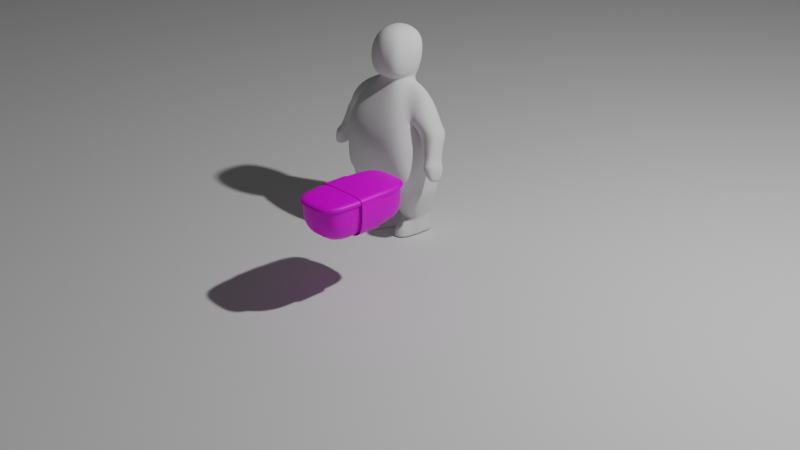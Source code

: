 # Source: Sumo.blend  (saved by Blender 2.83.19; exported with 4.5.12 LTS)
import bpy
from mathutils import Matrix  # noqa: F401  (used for matrix-valued properties, if any)

bpy.ops.wm.read_factory_settings(use_empty=True)
scene = bpy.context.scene
scene.name = 'Scene'

# ---- collections
col_collection = bpy.data.collections.new('Collection'); scene.collection.children.link(col_collection)

# ---- images (referenced by path relative to the original .blend; pixels are not part of the script)
import os
ASSET_DIR = os.environ.get("B2B_ASSET_DIR", "")  # directory of the original .blend (textures are referenced by path, not embedded)
HERE = os.path.dirname(os.path.abspath(__file__))  # packed textures are extracted next to this script under _unpacked/

def load_image(name, relpath, width, height, colorspace="sRGB"):
    """Load a texture the original file referenced (path relative to the .blend, or extracted next to this script)."""
    p = next((c for c in (os.path.join(HERE, relpath), os.path.join(ASSET_DIR, relpath)) if relpath and os.path.exists(c)), "")
    if p:
        img = bpy.data.images.load(p, check_existing=True)
        img.name = name
    else:  # same state as the original file: an image datablock whose file is absent (Cycles renders it pink)
        img = bpy.data.images.new(name, width, height)
        img.source = "FILE"
        img.filepath = "//" + (relpath or name)
    img.colorspace_settings.name = colorspace
    return img
img_pickabletexture = load_image('PickableTexture', 'PickableTexture.png', 1024, 1024, 'sRGB')

# ---- materials (node trees are filled in below, after node groups)
mat_material = bpy.data.materials.new('Material')
mat_material.use_transparent_shadow = False

# ---- material node trees
mat_material.use_nodes = True; mat_material.node_tree.nodes.clear()
_N = mat_material.node_tree.nodes; _L = mat_material.node_tree.links
n0 = _N.new('ShaderNodeBsdfPrincipled'); n0.name = 'Principled BSDF'; n0.location = (10, 300)
n0.distribution = 'GGX'
n0.subsurface_method = 'BURLEY'
n0.inputs[3].default_value = 1.45
n0.inputs[27].default_value = (0.0, 0.0, 0.0, 1.0)
n0.inputs[28].default_value = 1.0
n1 = _N.new('ShaderNodeOutputMaterial'); n1.name = 'Material Output'; n1.location = (300, 300)
n2 = _N.new('ShaderNodeTexImage'); n2.name = 'Image Texture'; n2.location = (-399, 251)
n2.image = img_pickabletexture
_L.new(n0.outputs[0], n1.inputs[0])
_L.new(n2.outputs[0], n0.inputs[0])
n1.is_active_output = True

# ---- world
world_world = bpy.data.worlds.new('World'); scene.world = world_world
world_world.use_nodes = True; world_world.node_tree.nodes.clear()
_N = world_world.node_tree.nodes; _L = world_world.node_tree.links
n0 = _N.new('ShaderNodeOutputWorld'); n0.name = 'World Output'; n0.location = (300, 300)
n1 = _N.new('ShaderNodeBackground'); n1.name = 'Background'; n1.location = (10, 300)
n1.inputs[0].default_value = (0.05088, 0.05088, 0.05088, 1.0)
_L.new(n1.outputs[0], n0.inputs[0])
n0.is_active_output = True
world_world.color = (0.05088, 0.05088, 0.05088)
world_world.use_sun_shadow = False
world_world.sun_shadow_jitter_overblur = 0.0

# ---- cameras
cam_camera = bpy.data.cameras.new('Camera')
cam_camera.clip_end = 100.0
cam_camera.ortho_scale = 7.314

# ---- lights
light_light = bpy.data.lights.new('Light', 'POINT')
light_light.transmission_factor = 0.0
light_light.energy = 1000.0
light_light.shadow_soft_size = 0.1
light_light.shadow_maximum_resolution = 0.006
light_light.use_absolute_resolution = True

# ---- meshes
me_circle_001 = bpy.data.meshes.new('Circle.001')
me_circle_001.from_pydata([(0.0, 13.44, -0.409), (-5.143, 12.42, -0.409), (-9.503, 9.503, -0.409), (-12.42, 5.143, -0.409), (-13.44, -5.875e-07, -0.409), (-12.42, -5.143, -0.409), (-9.503, -9.503, -0.409), (-5.143, -12.42, -0.409), (-2.029e-06, -13.44, -0.409), (5.143, -12.42, -0.409), (9.503, -9.503, -0.409), (12.42, -5.143, -0.409), (13.44, 1.603e-07, -0.409), (12.42, 5.143, -0.409), (9.503, 9.503, -0.409), (5.143, 12.42, -0.409), (0.0, 13.44, 0.00033), (-5.143, 12.42, 0.00033), (-9.503, 9.503, 0.00033), (-12.42, 5.143, 0.00033), (-13.44, -5.875e-07, 0.00033), (-12.42, -5.143, 0.00033), (-9.503, -9.503, 0.00033), (-5.143, -12.42, 0.00033), (-2.029e-06, -13.44, 0.00033), (5.143, -12.42, 0.00033), (9.503, -9.503, 0.00033), (12.42, -5.143, 0.00033), (13.44, 1.603e-07, 0.00033), (12.42, 5.143, 0.00033), (9.503, 9.503, 0.00033), (5.143, 12.42, 0.00033)], [], [(1, 2, 3, 4, 5, 6, 7, 8, 9, 10, 11, 12, 13, 14, 15, 0), (17, 18, 19, 20, 21, 22, 23, 24, 25, 26, 27, 28, 29, 30, 31, 16), (2, 18, 19, 3), (3, 19, 20, 4), (4, 20, 21, 5), (5, 21, 22, 6), (6, 22, 23, 7), (7, 23, 24, 8), (8, 24, 25, 9), (11, 27, 28, 12), (12, 28, 29, 13), (13, 29, 30, 14), (14, 30, 31, 15), (15, 31, 16, 0), (0, 16, 17, 1), (1, 17, 18, 2), (10, 26, 27, 11), (9, 25, 26, 10)])
me_circle_001.polygons.foreach_set('use_smooth', [True] * 18)
_uv = me_circle_001.uv_layers.new(name='UVMap')
_uv.uv.foreach_set('vector', [0.0, 0.0, 0.0, 0.0, 0.0, 0.0, 0.0, 0.0, 0.0, 0.0, 0.0, 0.0, 0.0, 0.0, 0.0, 0.0, 0.0, 0.0, 0.0, 0.0, 0.0, 0.0, 0.0, 0.0, 0.0, 0.0, 0.0, 0.0, 0.0, 0.0, 0.0, 0.0, 0.0, 0.0, 0.0, 0.0, 0.0, 0.0, 0.0, 0.0, 0.0, 0.0, 0.0, 0.0, 0.0, 0.0, 0.0, 0.0, 0.0, 0.0, 0.0, 0.0, 0.0, 0.0, 0.0, 0.0, 0.0, 0.0, 0.0, 0.0, 0.0, 0.0, 0.0, 0.0, 0.0, 0.0, 0.0, 0.0, 0.0, 0.0, 0.0, 0.0, 0.0, 0.0, 0.0, 0.0, 0.0, 0.0, 0.0, 0.0, 0.0, 0.0, 0.0, 0.0, 0.0, 0.0, 0.0, 0.0, 0.0, 0.0, 0.0, 0.0, 0.0, 0.0, 0.0, 0.0, 0.0, 0.0, 0.0, 0.0, 0.0, 0.0, 0.0, 0.0, 0.0, 0.0, 0.0, 0.0, 0.0, 0.0, 0.0, 0.0, 0.0, 0.0, 0.0, 0.0, 0.0, 0.0, 0.0, 0.0, 0.0, 0.0, 0.0, 0.0, 0.0, 0.0, 0.0, 0.0, 0.0, 0.0, 0.0, 0.0, 0.0, 0.0, 0.0, 0.0, 0.0, 0.0, 0.0, 0.0, 0.0, 0.0, 0.0, 0.0, 0.0, 0.0, 0.0, 0.0, 0.0, 0.0, 0.0, 0.0, 0.0, 0.0, 0.0, 0.0, 0.0, 0.0, 0.0, 0.0, 0.0, 0.0, 0.0, 0.0, 0.0, 0.0, 0.0, 0.0, 0.0, 0.0, 0.0, 0.0, 0.0, 0.0, 0.0, 0.0, 0.0, 0.0, 0.0, 0.0, 0.0, 0.0, 0.0, 0.0, 0.0, 0.0, 0.0, 0.0, 0.0, 0.0, 0.0, 0.0])
me_circle_001.use_remesh_fix_poles = True
me_circle_001.use_remesh_preserve_attributes = False
me_circle_001.use_mirror_vertex_groups = False
me_circle_001.update()
me_circle = bpy.data.meshes.new('Circle')
me_circle.from_pydata([(0.4746, -2.075e-08, 0.0), (0.0004412, 0.2738, 0.0), (0.0004412, -0.2738, 0.0), (0.4746, -2.075e-08, 0.0), (0.0004412, 0.2738, 0.0), (0.0004412, -0.2738, 0.0), (0.4746, -2.075e-08, 0.03161), (0.0004412, 0.2738, 0.03161), (0.0004412, -0.2738, 0.03161)], [(1, 0), (2, 1), (0, 2)], [(5, 3, 6, 8), (4, 5, 8, 7), (3, 4, 7, 6), (7, 8, 6), (4, 3, 5)])
_uv = me_circle.uv_layers.new(name='UVMap')
_uv.uv.foreach_set('vector', [0.0, 0.0, 0.0, 0.0, 0.0, 0.0, 0.0, 0.0, 0.0, 0.0, 0.0, 0.0, 0.0, 0.0, 0.0, 0.0, 0.0, 0.0, 0.0, 0.0, 0.0, 0.0, 0.0, 0.0, 0.0, 0.0, 0.0, 0.0, 0.0, 0.0, 0.0, 0.0, 0.0, 0.0, 0.0, 0.0])
me_circle.use_remesh_fix_poles = True
me_circle.use_remesh_preserve_attributes = False
me_circle.use_mirror_vertex_groups = False
me_circle.update()
me_cube_005 = bpy.data.meshes.new('Cube.005')
me_cube_005.from_pydata([(2.193, 1.024, 3.626), (0.8857, -0.4028, 7.396), (2.167, -1.263, 3.74), (0.0, 2.0, 3.595), (0.0, -0.8309, 7.547), (0.0, -1.897, 2.83), (0.0, 0.8526, 7.426), (0.0, 1.435, 5.953), (0.0, -2.307, 5.418), (1.934, 0.8215, 5.364), (1.934, -1.222, 5.285), (0.0, 1.481, 5.349), (0.0, -2.487, 4.184), (0.0, 1.937, 3.327), (0.0, -1.708, 2.628), (0.1038, -1.552, 2.63), (2.167, -1.316, 3.109), (0.04085, 1.902, 3.225), (0.4412, 0.5224, 7.408), (0.6672, -0.7341, 7.532), (2.216, 0.8112, 2.99), (0.1031, -1.154, 2.266), (2.132, -1.157, 2.54), (2.116, 0.8043, 2.56), (0.4141, 0.7394, 2.267), (0.8444, -0.7779, 0.81), (1.907, -0.7779, 0.8377), (1.907, 0.5236, 0.8377), (0.8437, 0.5236, 0.8102), (0.8351, -0.5161, -0.01487), (2.009, -0.5161, 0.005969), (2.009, 0.5182, 0.005969), (0.8338, 0.5182, -0.01445), (2.195, -1.216, 2.293), (2.246, 0.7992, 2.395), (0.3962, 0.6012, 2.055), (0.1156, -1.216, 2.049), (1.152, -1.45, 0.5287), (1.648, -1.45, 0.5323), (1.03, -1.595, 0.003549), (1.805, -1.595, -0.005056), (2.868, -0.7568, 5.7), (1.919, -0.6318, 5.305), (1.822, 0.5138, 5.349), (2.605, 0.5892, 5.451), (1.485, 0.4014, 7.11), (1.485, -0.4041, 7.11), (2.347, -0.803, 6.742), (2.351, 0.2605, 6.71), (1.968, -1.276, 6.131), (1.616, 0.8967, 6.233), (0.8857, 0.6484, 7.396), (2.792, 0.6528, 5.394), (1.961, 0.5682, 5.041), (3.097, -0.7063, 5.635), (1.961, -0.6579, 5.232), (3.211, -0.2571, 4.186), (2.924, -0.341, 4.014), (3.211, -1.015, 4.414), (2.924, -1.099, 4.242), (3.44, -0.1158, 4.029), (2.849, -0.238, 3.73), (3.44, -1.219, 4.361), (2.849, -1.341, 4.062), (3.524, -0.5668, 3.353), (3.332, -0.6387, 3.22), (3.524, -1.216, 3.548), (3.332, -1.288, 3.416), (0.5448, -0.9217, 7.795), (0.0, -0.8017, 7.795), (0.0, 0.9036, 7.799), (0.6263, 0.7928, 7.803), (0.0, -1.162, 9.968), (0.8692, -0.8359, 9.659), (0.8949, 0.1255, 9.765), (0.0, 0.983, 9.842), (0.0, 0.9731, 8.319), (0.9077, 0.676, 8.342), (0.8929, -0.7958, 7.829), (0.0, -1.18, 7.856), (1.998, 0.4957, 0.09315), (0.8418, 0.4957, 0.07545), (0.843, -0.4936, 0.07506), (1.998, -0.4936, 0.09315), (1.043, -1.58, 0.0586), (1.788, -1.58, 0.05127), (0.8465, -0.5797, -0.01378), (1.007, -1.083, 0.6586), (1.997, -0.5797, 0.005319), (1.768, -1.083, 0.6744), (1.986, -0.5576, 0.09069), (0.8547, -0.5576, 0.07409), (1.925, -0.8443, 0.9141), (0.5372, -0.8443, 0.9275), (1.919, 0.5137, 0.9149), (0.5427, 0.5137, 0.929), (1.896, -1.88, 3.325), (1.875, -1.995, 4.774), (1.52, -2.01, 5.953), (1.825, -1.823, 3.046), (1.163, 1.832, 3.579), (0.7796, 1.292, 5.384), (0.7674, 1.191, 5.94), (1.233, 1.409, 2.728), (1.472, -1.367, 2.097), (1.352, -0.8443, 0.9196), (1.592, -1.461, 2.492), (2.342, -0.2957, 3.757), (1.934, -0.2001, 5.325), (0.0, 0.07769, 2.846), (0.9109, 0.05555, 7.68), (2.356, -0.09006, 2.554), (0.08672, -0.1309, 2.276), (1.907, -0.1272, 0.8377), (0.844, -0.1272, 0.8101), (2.009, 0.001038, 0.005969), (0.8344, 0.001038, -0.01466), (0.08403, -0.231, 2.061), (2.403, -0.231, 2.3), (2.893, -0.08377, 5.697), (1.87, -0.059, 5.327), (1.632, -0.0218, 6.128), (1.744, -0.06814, 7.275), (2.445, -0.2712, 6.834), (3.101, -0.02674, 5.637), (1.961, -0.04481, 5.136), (3.211, -0.6358, 4.3), (2.924, -0.7198, 4.128), (3.44, -0.6673, 4.195), (2.849, -0.7895, 3.896), (3.524, -0.8913, 3.45), (3.332, -0.9632, 3.318), (0.8342, 0.07597, 7.813), (0.0, 0.07703, 10.29), (0.8883, 0.1247, 7.888), (1.998, 0.001016, 0.09315), (0.8424, 0.001016, 0.07525), (0.54, -0.1653, 0.9283), (1.922, -0.1653, 0.9145), (1.121, -1.082e-07, 7.543), (2.383, -0.3686, 3.119), (0.1013, 0.5835, 2.837), (0.8565, 0.6392, 9.675), (1.259, 0.1183, 8.798), (0.9373, 0.7946, 9.211), (0.0, -1.496, 8.621), (0.0, 1.114, 9.153), (1.023, -1.141, 8.656), (0.533, -1.349, 8.585), (0.4689, -1.027, 9.968), (0.4918, 0.8339, 9.872), (0.4087, 0.08396, 10.2), (0.4226, 0.9906, 9.193), (0.4705, 0.8806, 8.349), (0.4742, -1.043, 7.82), (1.345, 0.5137, 0.9208), (1.351, 0.5236, 0.8233), (1.266, 0.9418, 2.173), (1.397, 0.4957, 0.08395), (1.255, 1.092, 2.366), (1.402, 0.5182, -0.004572), (1.402, 0.001038, -0.004685), (2.097, -1.054, 6.362), (2.537, -0.8792, 5.437), (3.13, -1.48, 4.204), (3.071, -1.056, 4.33), (2.486, -0.9033, 5.541)], [], [(107, 2, 16, 140), (7, 6, 18, 51, 50, 102), (49, 1, 19, 98), (139, 110, 19, 1), (97, 98, 8, 12), (101, 102, 50, 9), (108, 121, 49, 10), (107, 108, 10, 2), (100, 101, 9, 0), (96, 97, 12, 5), (109, 141, 15, 14), (2, 96, 99, 16), (3, 100, 103, 17, 13), (138, 92, 26, 113), (141, 17, 24, 112), (140, 16, 22, 111), (17, 103, 159, 24), (16, 99, 106, 22), (81, 158, 160, 32), (95, 155, 156, 28), (92, 105, 93, 25, 26), (137, 95, 28, 114), (116, 32, 160, 161), (91, 86, 39, 84), (136, 81, 32, 116), (135, 83, 30, 115), (112, 24, 35, 117), (22, 106, 104, 33), (24, 159, 157, 35), (111, 22, 33, 118), (85, 84, 39, 40), (86, 88, 40, 39), (90, 89, 38, 85), (89, 87, 37, 38), (41, 166, 163, 54), (123, 47, 41, 119), (50, 48, 44, 43), (47, 162, 166, 41), (121, 50, 43, 120), (50, 51, 45, 48), (122, 123, 48, 45), (1, 49, 162, 47, 46), (139, 1, 46, 122), (54, 163, 165, 58), (43, 44, 52, 53), (120, 43, 53, 125), (119, 41, 54, 124), (58, 165, 164, 62), (53, 52, 56, 57), (125, 53, 57, 127), (124, 54, 58, 126), (129, 61, 65, 131), (57, 56, 60, 61), (127, 57, 61, 129), (126, 58, 62, 128), (131, 65, 64, 130), (128, 62, 66, 130), (62, 164, 63, 67, 66), (61, 60, 64, 65), (132, 71, 77, 134), (110, 18, 71, 132), (18, 6, 70, 71), (4, 19, 68, 69), (147, 143, 74, 73), (70, 76, 153, 77, 71), (145, 148, 149, 72), (68, 132, 134, 78), (143, 144, 142, 74), (88, 90, 85, 40), (38, 37, 84, 85), (113, 26, 83, 135), (114, 28, 81, 136), (87, 91, 84, 37), (28, 156, 158, 81), (25, 82, 91, 87), (30, 83, 90, 88), (26, 25, 87, 89), (83, 26, 89, 90), (29, 30, 88, 86), (82, 29, 86, 91), (117, 35, 95, 137), (33, 104, 105, 92), (35, 157, 155, 95), (118, 33, 92, 138), (2, 10, 97, 96), (10, 49, 98, 97), (99, 96, 5, 14, 15), (98, 19, 4, 8), (3, 11, 101, 100), (11, 7, 102, 101), (103, 100, 0, 20), (105, 104, 36, 93), (104, 106, 21, 36), (106, 99, 15, 21), (34, 118, 138, 94), (36, 117, 137, 93), (25, 114, 136, 82), (27, 113, 135, 80), (133, 151, 150, 75), (72, 149, 151, 133), (144, 152, 150, 142), (19, 110, 132, 68), (60, 128, 130, 64), (67, 131, 130, 66), (56, 126, 128, 60), (59, 127, 129, 63), (63, 129, 131, 67), (52, 124, 126, 56), (55, 125, 127, 59), (44, 119, 124, 52), (42, 120, 125, 55), (51, 139, 122, 45), (46, 47, 123, 122), (49, 121, 120, 42), (48, 123, 119, 44), (23, 111, 118, 34), (21, 112, 117, 36), (80, 135, 115, 31), (82, 136, 116, 29), (29, 116, 161, 115, 30), (93, 137, 114, 25), (20, 140, 111, 23), (15, 141, 112, 21), (94, 138, 113, 27), (13, 17, 141, 109), (0, 9, 108, 107), (9, 50, 121, 108), (51, 18, 110, 139), (0, 107, 140, 20), (68, 78, 154, 79, 69), (77, 153, 152, 144), (134, 77, 144, 143), (79, 154, 148, 145), (78, 134, 143, 147), (148, 154, 78, 147), (150, 151, 74, 142), (149, 148, 147, 73), (152, 153, 76, 146), (151, 149, 73, 74), (150, 152, 146, 75), (156, 155, 94, 27), (158, 156, 27, 80), (159, 103, 20, 23), (155, 157, 34, 94), (157, 159, 23, 34), (160, 158, 80, 31), (161, 160, 31, 115), (165, 163, 55, 59), (164, 165, 59, 63), (166, 162, 49, 42), (163, 166, 42, 55)])
me_cube_005.polygons.foreach_set('use_smooth', [True] * 151)
_uv = me_cube_005.uv_layers.new(name='UVMap')
_uv.uv.foreach_set('vector', [0.375, 0.625, 0.375, 0.75, 0.375, 0.75, 0.375, 0.625, 0.5, 0.375, 0.625, 0.375, 0.625, 0.4243, 0.6003, 0.5, 0.5, 0.5, 0.5, 0.4375, 0.5, 0.75, 0.6003, 0.75, 0.625, 0.8264, 0.5, 0.8125, 0.6003, 0.625, 0.7011, 0.625, 0.7014, 0.75, 0.6003, 0.75, 0.4375, 0.8125, 0.5, 0.8125, 0.5, 0.875, 0.4375, 0.875, 0.4375, 0.4375, 0.5, 0.4375, 0.5, 0.5, 0.4375, 0.5, 0.4375, 0.625, 0.5, 0.625, 0.5, 0.75, 0.4375, 0.75, 0.375, 0.625, 0.4375, 0.625, 0.4375, 0.75, 0.375, 0.75, 0.375, 0.4451, 0.4375, 0.4375, 0.4375, 0.5, 0.375, 0.5, 0.375, 0.8049, 0.4375, 0.8125, 0.4375, 0.875, 0.375, 0.875, 0.25, 0.625, 0.2762, 0.625, 0.2766, 0.75, 0.25, 0.75, 0.375, 0.75, 0.375, 0.8049, 0.375, 0.7981, 0.375, 0.75, 0.375, 0.375, 0.375, 0.4451, 0.375, 0.4518, 0.375, 0.4008, 0.375, 0.375, 0.375, 0.625, 0.375, 0.75, 0.375, 0.75, 0.375, 0.625, 0.2762, 0.625, 0.2758, 0.5, 0.2758, 0.5, 0.2762, 0.625, 0.375, 0.625, 0.375, 0.75, 0.375, 0.75, 0.375, 0.625, 0.2758, 0.5, 0.3268, 0.5, 0.33, 0.5, 0.2758, 0.5, 0.375, 0.75, 0.3269, 0.75, 0.3233, 0.75, 0.375, 0.75, 0.2758, 0.5, 0.3234, 0.5, 0.3238, 0.5, 0.2758, 0.5, 0.2758, 0.5, 0.3337, 0.5, 0.3232, 0.5, 0.2758, 0.5, 0.375, 0.75, 0.3344, 0.75, 0.2766, 0.75, 0.2766, 0.75, 0.375, 0.75, 0.2762, 0.625, 0.2758, 0.5, 0.2758, 0.5, 0.2762, 0.625, 0.2762, 0.625, 0.2758, 0.5, 0.3238, 0.5, 0.324, 0.625, 0.2766, 0.75, 0.2766, 0.75, 0.2766, 0.75, 0.2766, 0.75, 0.2762, 0.625, 0.2758, 0.5, 0.2758, 0.5, 0.2762, 0.625, 0.375, 0.625, 0.375, 0.75, 0.375, 0.75, 0.375, 0.625, 0.2762, 0.625, 0.2758, 0.5, 0.2758, 0.5, 0.2762, 0.625, 0.375, 0.75, 0.3233, 0.75, 0.3316, 0.75, 0.375, 0.75, 0.2758, 0.5, 0.33, 0.5, 0.3265, 0.5, 0.2758, 0.5, 0.375, 0.625, 0.375, 0.75, 0.375, 0.75, 0.375, 0.625, 0.375, 0.75, 0.2766, 0.75, 0.2766, 0.75, 0.375, 0.75, 0.2766, 0.75, 0.375, 0.75, 0.375, 0.75, 0.2766, 0.75, 0.375, 0.75, 0.375, 0.75, 0.375, 0.75, 0.375, 0.75, 0.375, 0.75, 0.2766, 0.75, 0.2766, 0.75, 0.375, 0.75, 0.5, 0.75, 0.5, 0.75, 0.5, 0.75, 0.5, 0.75, 0.5, 0.625, 0.5, 0.75, 0.5, 0.75, 0.5, 0.625, 0.5, 0.5, 0.5, 0.5, 0.5, 0.5, 0.5, 0.5, 0.5, 0.75, 0.5, 0.75, 0.5, 0.75, 0.5, 0.75, 0.5, 0.625, 0.5, 0.5, 0.5, 0.5, 0.5, 0.625, 0.5, 0.5, 0.6003, 0.5, 0.6003, 0.5, 0.5, 0.5, 0.6003, 0.625, 0.5, 0.625, 0.5, 0.5, 0.6003, 0.5, 0.6003, 0.75, 0.5, 0.75, 0.5, 0.75, 0.5, 0.75, 0.6003, 0.75, 0.6003, 0.625, 0.6003, 0.75, 0.6003, 0.75, 0.6003, 0.625, 0.5, 0.75, 0.5, 0.75, 0.5, 0.75, 0.5, 0.75, 0.5, 0.5, 0.5, 0.5, 0.5, 0.5, 0.5, 0.5, 0.5, 0.625, 0.5, 0.5, 0.5, 0.5, 0.5, 0.625, 0.5, 0.625, 0.5, 0.75, 0.5, 0.75, 0.5, 0.625, 0.5, 0.75, 0.5, 0.75, 0.5, 0.75, 0.5, 0.75, 0.5, 0.5, 0.5, 0.5, 0.5, 0.5, 0.5, 0.5, 0.5, 0.625, 0.5, 0.5, 0.5, 0.5, 0.5, 0.625, 0.5, 0.625, 0.5, 0.75, 0.5, 0.75, 0.5, 0.625, 0.5, 0.625, 0.5, 0.5, 0.5, 0.5, 0.5, 0.625, 0.5, 0.5, 0.5, 0.5, 0.5, 0.5, 0.5, 0.5, 0.5, 0.625, 0.5, 0.5, 0.5, 0.5, 0.5, 0.625, 0.5, 0.625, 0.5, 0.75, 0.5, 0.75, 0.5, 0.625, 0.5, 0.625, 0.5, 0.5, 0.5, 0.5, 0.5, 0.625, 0.5, 0.625, 0.5, 0.75, 0.5, 0.75, 0.5, 0.625, 0.5, 0.75, 0.5, 0.75, 0.5, 0.75, 0.5, 0.75, 0.5, 0.75, 0.5, 0.5, 0.5, 0.5, 0.5, 0.5, 0.5, 0.5, 0.7011, 0.625, 0.7007, 0.5, 0.7007, 0.5, 0.7011, 0.625, 0.7011, 0.625, 0.7007, 0.5, 0.7007, 0.5, 0.7011, 0.625, 0.7007, 0.5, 0.75, 0.5, 0.75, 0.5, 0.7007, 0.5, 0.75, 0.75, 0.7014, 0.75, 0.7014, 0.75, 0.75, 0.75, 0.7014, 0.75, 0.7011, 0.625, 0.7011, 0.625, 0.7014, 0.75, 0.75, 0.5, 0.75, 0.5, 0.7237, 0.5, 0.7007, 0.5, 0.7007, 0.5, 0.75, 0.75, 0.7237, 0.75, 0.7216, 0.75, 0.75, 0.75, 0.7014, 0.75, 0.7011, 0.625, 0.7011, 0.625, 0.7014, 0.75, 0.7011, 0.625, 0.7007, 0.5, 0.7007, 0.5, 0.7011, 0.625, 0.375, 0.75, 0.375, 0.75, 0.375, 0.75, 0.375, 0.75, 0.375, 0.75, 0.2766, 0.75, 0.2766, 0.75, 0.375, 0.75, 0.375, 0.625, 0.375, 0.75, 0.375, 0.75, 0.375, 0.625, 0.2762, 0.625, 0.2758, 0.5, 0.2758, 0.5, 0.2762, 0.625, 0.2766, 0.75, 0.2766, 0.75, 0.2766, 0.75, 0.2766, 0.75, 0.2758, 0.5, 0.3232, 0.5, 0.3234, 0.5, 0.2758, 0.5, 0.2766, 0.75, 0.2766, 0.75, 0.2766, 0.75, 0.2766, 0.75, 0.375, 0.75, 0.375, 0.75, 0.375, 0.75, 0.375, 0.75, 0.375, 0.75, 0.2766, 0.75, 0.2766, 0.75, 0.375, 0.75, 0.375, 0.75, 0.375, 0.75, 0.375, 0.75, 0.375, 0.75, 0.2766, 0.75, 0.375, 0.75, 0.375, 0.75, 0.2766, 0.75, 0.2766, 0.75, 0.2766, 0.75, 0.2766, 0.75, 0.2766, 0.75, 0.2762, 0.625, 0.2758, 0.5, 0.2758, 0.5, 0.2762, 0.625, 0.375, 0.75, 0.3316, 0.75, 0.3344, 0.75, 0.375, 0.75, 0.2758, 0.5, 0.3265, 0.5, 0.3337, 0.5, 0.2758, 0.5, 0.375, 0.625, 0.375, 0.75, 0.375, 0.75, 0.375, 0.625, 0.375, 0.75, 0.4375, 0.75, 0.4375, 0.8125, 0.375, 0.8049, 0.4375, 0.75, 0.5, 0.75, 0.5, 0.8125, 0.4375, 0.8125, 0.375, 0.7981, 0.375, 0.8049, 0.375, 0.875, 0.375, 0.875, 0.375, 0.8484, 0.5, 0.8125, 0.625, 0.8264, 0.625, 0.875, 0.5, 0.875, 0.375, 0.375, 0.4375, 0.375, 0.4375, 0.4375, 0.375, 0.4451, 0.4375, 0.375, 0.5, 0.375, 0.5, 0.4375, 0.4375, 0.4375, 0.375, 0.4518, 0.375, 0.4451, 0.375, 0.5, 0.375, 0.5, 0.3344, 0.75, 0.3316, 0.75, 0.2766, 0.75, 0.2766, 0.75, 0.3316, 0.75, 0.3233, 0.75, 0.2766, 0.75, 0.2766, 0.75, 0.3233, 0.75, 0.3269, 0.75, 0.2766, 0.75, 0.2766, 0.75, 0.375, 0.5, 0.375, 0.625, 0.375, 0.625, 0.375, 0.5, 0.2766, 0.75, 0.2762, 0.625, 0.2762, 0.625, 0.2766, 0.75, 0.2766, 0.75, 0.2762, 0.625, 0.2762, 0.625, 0.2766, 0.75, 0.375, 0.5, 0.375, 0.625, 0.375, 0.625, 0.375, 0.5, 0.75, 0.625, 0.7245, 0.625, 0.721, 0.5, 0.75, 0.5, 0.75, 0.75, 0.7216, 0.75, 0.7245, 0.625, 0.75, 0.625, 0.7007, 0.5, 0.7236, 0.5, 0.721, 0.5, 0.7007, 0.5, 0.7014, 0.75, 0.7011, 0.625, 0.7011, 0.625, 0.7014, 0.75, 0.5, 0.5, 0.5, 0.625, 0.5, 0.625, 0.5, 0.5, 0.5, 0.75, 0.5, 0.625, 0.5, 0.625, 0.5, 0.75, 0.5, 0.5, 0.5, 0.625, 0.5, 0.625, 0.5, 0.5, 0.5, 0.75, 0.5, 0.625, 0.5, 0.625, 0.5, 0.75, 0.5, 0.75, 0.5, 0.625, 0.5, 0.625, 0.5, 0.75, 0.5, 0.5, 0.5, 0.625, 0.5, 0.625, 0.5, 0.5, 0.5, 0.75, 0.5, 0.625, 0.5, 0.625, 0.5, 0.75, 0.5, 0.5, 0.5, 0.625, 0.5, 0.625, 0.5, 0.5, 0.5, 0.75, 0.5, 0.625, 0.5, 0.625, 0.5, 0.75, 0.6003, 0.5, 0.6003, 0.625, 0.6003, 0.625, 0.6003, 0.5, 0.6003, 0.75, 0.5, 0.75, 0.5, 0.625, 0.6003, 0.625, 0.5, 0.75, 0.5, 0.625, 0.5, 0.625, 0.5, 0.75, 0.5, 0.5, 0.5, 0.625, 0.5, 0.625, 0.5, 0.5, 0.375, 0.5, 0.375, 0.625, 0.375, 0.625, 0.375, 0.5, 0.2766, 0.75, 0.2762, 0.625, 0.2762, 0.625, 0.2766, 0.75, 0.375, 0.5, 0.375, 0.625, 0.375, 0.625, 0.375, 0.5, 0.2766, 0.75, 0.2762, 0.625, 0.2762, 0.625, 0.2766, 0.75, 0.2766, 0.75, 0.2762, 0.625, 0.324, 0.625, 0.375, 0.625, 0.375, 0.75, 0.2766, 0.75, 0.2762, 0.625, 0.2762, 0.625, 0.2766, 0.75, 0.375, 0.5, 0.375, 0.625, 0.375, 0.625, 0.375, 0.5, 0.2766, 0.75, 0.2762, 0.625, 0.2762, 0.625, 0.2766, 0.75, 0.375, 0.5, 0.375, 0.625, 0.375, 0.625, 0.375, 0.5, 0.25, 0.5, 0.2758, 0.5, 0.2762, 0.625, 0.25, 0.625, 0.375, 0.5, 0.4375, 0.5, 0.4375, 0.625, 0.375, 0.625, 0.4375, 0.5, 0.5, 0.5, 0.5, 0.625, 0.4375, 0.625, 0.6003, 0.5, 0.7007, 0.5, 0.7011, 0.625, 0.6003, 0.625, 0.375, 0.5, 0.375, 0.625, 0.375, 0.625, 0.375, 0.5, 0.7014, 0.75, 0.7014, 0.75, 0.724, 0.75, 0.75, 0.75, 0.75, 0.75, 0.7007, 0.5, 0.7237, 0.5, 0.7236, 0.5, 0.7007, 0.5, 0.7011, 0.625, 0.7007, 0.5, 0.7007, 0.5, 0.7011, 0.625, 0.75, 0.75, 0.724, 0.75, 0.7237, 0.75, 0.75, 0.75, 0.7014, 0.75, 0.7011, 0.625, 0.7011, 0.625, 0.7014, 0.75, 0.7237, 0.75, 0.724, 0.75, 0.7014, 0.75, 0.7014, 0.75, 0.721, 0.5, 0.7245, 0.625, 0.7011, 0.625, 0.7007, 0.5, 0.7216, 0.75, 0.7237, 0.75, 0.7014, 0.75, 0.7014, 0.75, 0.7236, 0.5, 0.7237, 0.5, 0.75, 0.5, 0.75, 0.5, 0.7245, 0.625, 0.7216, 0.75, 0.7014, 0.75, 0.7011, 0.625, 0.721, 0.5, 0.7236, 0.5, 0.75, 0.5, 0.75, 0.5, 0.3232, 0.5, 0.3337, 0.5, 0.375, 0.5, 0.375, 0.5, 0.3234, 0.5, 0.3232, 0.5, 0.375, 0.5, 0.375, 0.5, 0.33, 0.5, 0.3268, 0.5, 0.375, 0.5, 0.375, 0.5, 0.3337, 0.5, 0.3265, 0.5, 0.375, 0.5, 0.375, 0.5, 0.3265, 0.5, 0.33, 0.5, 0.375, 0.5, 0.375, 0.5, 0.3238, 0.5, 0.3234, 0.5, 0.375, 0.5, 0.375, 0.5, 0.324, 0.625, 0.3238, 0.5, 0.375, 0.5, 0.375, 0.625, 0.5, 0.75, 0.5, 0.75, 0.5, 0.75, 0.5, 0.75, 0.5, 0.75, 0.5, 0.75, 0.5, 0.75, 0.5, 0.75, 0.5, 0.75, 0.5, 0.75, 0.5, 0.75, 0.5, 0.75, 0.5, 0.75, 0.5, 0.75, 0.5, 0.75, 0.5, 0.75])
me_cube_005.materials.append(None)
me_cube_005.use_remesh_preserve_volume = False
me_cube_005.use_remesh_preserve_attributes = False
me_cube_005.use_mirror_x = True
me_cube_005.update()
me_cube_001 = bpy.data.meshes.new('Cube.001')
me_cube_001.from_pydata([(-0.2337, -0.4396, 0.0), (-0.2337, -0.4396, 0.3747), (-0.2337, 0.0, 0.0), (-0.2337, 0.0, 0.3747), (0.0, -0.4396, 0.0), (0.0, -0.4396, 0.3747), (0.0, 0.0, 0.3747), (0.0, 0.0, 0.0), (-0.2337, -0.4396, 0.3312), (-0.2337, 0.0, 0.3312), (0.0, -0.4396, 0.3312), (-0.2498, -0.4699, 0.3777), (-0.2498, 0.0, 0.3777), (0.0, -0.4699, 0.3777), (0.0, 0.0, 0.3777), (-0.2498, -0.4699, 0.3272), (-0.2498, 0.0, 0.3272), (0.0, -0.4699, 0.3272), (-0.2337, -0.1035, 0.0), (-0.2337, -0.1035, 0.3747), (0.0, -0.1035, 0.3747), (0.0, -0.1035, 0.0), (-0.2337, -0.1035, 0.3312), (-0.2574, 0.0, -0.01014), (-0.2574, 0.0, 0.3821), (0.0, 0.0, 0.3821), (0.0, 0.0, -0.01014), (-0.2574, 0.0, 0.3366), (-0.2574, -0.1166, -0.01014), (-0.2574, -0.1166, 0.3821), (0.0, -0.1166, 0.3821), (0.0, -0.1166, -0.01014), (-0.2574, -0.1166, 0.3366)], [], [(10, 5, 1, 8), (20, 19, 1, 5), (22, 19, 3, 9), (18, 21, 4, 0), (18, 22, 9, 2), (4, 10, 8, 0), (17, 13, 11, 15), (14, 12, 11, 13), (15, 11, 12, 16), (0, 8, 22, 18), (2, 7, 21, 18), (8, 1, 19, 22), (6, 3, 19, 20), (32, 29, 24, 27), (28, 32, 27, 23), (23, 26, 31, 28), (25, 24, 29, 30)])
me_cube_001.polygons.foreach_set('use_smooth', [True] * 17)
_uv = me_cube_001.uv_layers.new(name='UVMap')
_uv.uv.foreach_set('vector', [0.4554, 0.7333, 0.4249, 0.7936, 0.2118, 0.6736, 0.2182, 0.6292, 0.243, 0.9459, 0.08148, 0.7289, 0.2118, 0.6736, 0.4249, 0.7936, 0.06269, 0.6711, 0.08148, 0.7289, 0.02087, 0.7541, 0.000126, 0.6841, 0.109, 0.269, 0.288, 0.04313, 0.4554, 0.2346, 0.2555, 0.3396, 0.109, 0.269, 0.06269, 0.6711, 0.000126, 0.6841, 0.05089, 0.243, 0.4554, 0.2346, 0.4554, 0.7333, 0.2182, 0.6292, 0.2555, 0.3396, 0.7925, 0.000126, 0.8061, 0.06314, 0.5857, 0.1055, 0.5425, 0.05378, 0.8061, 0.3339, 0.5353, 0.3339, 0.5857, 0.1055, 0.8061, 0.06314, 0.5425, 0.05378, 0.5857, 0.1055, 0.5353, 0.3339, 0.4556, 0.3119, 0.2555, 0.3396, 0.2182, 0.6292, 0.06269, 0.6711, 0.109, 0.269, 0.05089, 0.243, 0.2313, 0.000126, 0.288, 0.04313, 0.109, 0.269, 0.2182, 0.6292, 0.2118, 0.6736, 0.08148, 0.7289, 0.06269, 0.6711, 0.1886, 0.9854, 0.02087, 0.7541, 0.08148, 0.7289, 0.243, 0.9459, 0.8063, 0.3129, 0.8063, 0.2564, 0.868, 0.2564, 0.868, 0.3129, 0.8063, 0.7436, 0.8063, 0.3129, 0.868, 0.3129, 0.868, 0.7436, 0.868, 0.7436, 0.868, 0.9999, 0.8063, 0.9999, 0.8063, 0.7436, 0.868, 0.000126, 0.868, 0.2564, 0.8063, 0.2564, 0.8063, 0.000126])
_ca = me_cube_001.color_attributes.new('Col', 'BYTE_COLOR', 'CORNER')
_ca.data.foreach_set('color', [1.0, 1.0, 1.0, 1.0, 1.0, 1.0, 1.0, 1.0, 1.0, 1.0, 1.0, 1.0, 1.0, 1.0, 1.0, 1.0, 1.0, 1.0, 1.0, 1.0, 1.0, 1.0, 1.0, 1.0, 1.0, 1.0, 1.0, 1.0, 1.0, 1.0, 1.0, 1.0, 1.0, 1.0, 1.0, 1.0, 1.0, 1.0, 1.0, 1.0, 1.0, 1.0, 1.0, 1.0, 1.0, 1.0, 1.0, 1.0, 1.0, 1.0, 1.0, 1.0, 1.0, 1.0, 1.0, 1.0, 1.0, 1.0, 1.0, 1.0, 1.0, 1.0, 1.0, 1.0, 1.0, 1.0, 1.0, 1.0, 1.0, 1.0, 1.0, 1.0, 1.0, 1.0, 1.0, 1.0, 1.0, 1.0, 1.0, 1.0, 1.0, 1.0, 1.0, 1.0, 1.0, 1.0, 1.0, 1.0, 1.0, 1.0, 1.0, 1.0, 1.0, 1.0, 1.0, 1.0, 1.0, 1.0, 1.0, 1.0, 1.0, 1.0, 1.0, 1.0, 1.0, 1.0, 1.0, 1.0, 1.0, 1.0, 1.0, 1.0, 1.0, 1.0, 1.0, 1.0, 1.0, 1.0, 1.0, 1.0, 1.0, 1.0, 1.0, 1.0, 1.0, 1.0, 1.0, 1.0, 1.0, 1.0, 1.0, 1.0, 1.0, 1.0, 1.0, 1.0, 1.0, 1.0, 1.0, 1.0, 1.0, 1.0, 1.0, 1.0, 1.0, 1.0, 1.0, 1.0, 1.0, 1.0, 1.0, 1.0, 1.0, 1.0, 1.0, 1.0, 1.0, 1.0, 1.0, 1.0, 1.0, 1.0, 1.0, 1.0, 1.0, 1.0, 1.0, 1.0, 1.0, 1.0, 1.0, 1.0, 1.0, 1.0, 1.0, 1.0, 1.0, 1.0, 1.0, 1.0, 1.0, 1.0, 1.0, 1.0, 1.0, 1.0, 1.0, 1.0, 1.0, 1.0, 1.0, 1.0, 1.0, 1.0, 1.0, 1.0, 1.0, 1.0, 1.0, 1.0, 1.0, 1.0, 1.0, 1.0, 1.0, 1.0, 1.0, 1.0, 1.0, 1.0, 1.0, 1.0, 1.0, 1.0, 1.0, 1.0, 1.0, 1.0, 1.0, 1.0, 1.0, 1.0, 1.0, 1.0, 1.0, 1.0, 1.0, 1.0, 1.0, 1.0, 1.0, 1.0, 1.0, 1.0, 1.0, 1.0, 1.0, 1.0, 1.0, 1.0, 1.0, 1.0, 1.0, 1.0, 1.0, 1.0, 1.0, 1.0, 1.0, 1.0, 1.0, 1.0, 1.0, 1.0, 1.0, 1.0, 1.0, 1.0, 1.0, 1.0, 1.0, 1.0, 1.0, 1.0, 1.0, 1.0, 1.0, 1.0, 1.0, 1.0, 1.0, 1.0])
me_cube_001.materials.append(mat_material)
me_cube_001.use_remesh_fix_poles = True
me_cube_001.use_remesh_preserve_attributes = False
me_cube_001.use_mirror_vertex_groups = False
me_cube_001.update()
arm_sumoarmature = bpy.data.armatures.new('SumoArmature')  # bones are not reproduced

# ---- objects
ob_circle = bpy.data.objects.new('Circle', me_circle_001)
ob_light = bpy.data.objects.new('Light', light_light)
ob_camera = bpy.data.objects.new('Camera', cam_camera)
ob_rotationpointer = bpy.data.objects.new('RotationPointer', me_circle)
ob_sumo = bpy.data.objects.new('Sumo', arm_sumoarmature)
ob_character = bpy.data.objects.new('Character', me_cube_005)
ob_pickableobject = bpy.data.objects.new('PickableObject', me_cube_001)

# ---- transforms, parenting, visibility, modifiers, constraints
ob_circle.location = (0.0, 0.0, 0.0)
ob_circle.lineart.crease_threshold = 0.0
ob_light.location = (4.076, 1.005, 5.904)
ob_light.rotation_euler = (0.6503, 0.05522, 1.866)
ob_light.lock_rotations_4d = False
ob_light.empty_display_type = 'ARROWS'
ob_light.color = (0.0, 0.0, 0.0, 0.0)
ob_light.lineart.crease_threshold = 0.0
ob_camera.location = (7.359, -6.926, 4.958)
ob_camera.rotation_euler = (1.109, 0.0, 0.8149)
ob_camera.lock_rotations_4d = False
ob_camera.empty_display_type = 'ARROWS'
ob_camera.color = (0.0, 0.0, 0.0, 0.0)
ob_camera.display_type = 'WIRE'
ob_camera.lineart.crease_threshold = 0.0
ob_rotationpointer.location = (0.0, 0.0, 0.0)
ob_rotationpointer.rotation_euler = (0.0, -0.0, -1.571)
ob_rotationpointer.scale = (0.7777, 0.7777, 0.7777)
ob_rotationpointer.lineart.crease_threshold = 0.0
ob_sumo.location = (0.0, 0.0, 0.0)
ob_sumo.scale = (0.1989, 0.1989, 0.1989)
ob_sumo.show_in_front = True
ob_sumo.lineart.crease_threshold = 0.0
ob_character.parent = ob_sumo
ob_character.location = (0.0, 0.0, 0.02653)
ob_character.lock_rotations_4d = False
ob_character.empty_display_type = 'ARROWS'
ob_character.lineart.crease_threshold = 0.0
ob_character.use_mesh_mirror_x = True
_vg = ob_character.vertex_groups.new(name='Bone')
for _i, _w in zip([41, 42, 43, 44, 45, 46, 47, 48, 49, 50, 51, 52, 53, 54, 55, 98, 102, 119, 120, 121, 122, 123, 124, 125, 139, 162, 163, 166], [0.9556, 0.9571, 0.9623, 0.9616, 0.9998, 0.9998, 0.9979, 0.9981, 0.9978, 0.9981, 0.9997, 0.06768, 0.06605, 0.05597, 0.05239, 0.4989, 0.4991, 0.9586, 0.9597, 0.998, 0.9998, 0.998, 0.06183, 0.05922, 0.4999, 0.9978, 0.05421, 0.9562]): _vg.add([_i], _w, 'REPLACE')
_vg = ob_character.vertex_groups.new(name='Bone.001')
for _i, _w in zip([41, 42, 43, 44, 52, 53, 54, 55, 56, 57, 58, 59, 60, 61, 62, 63, 119, 120, 124, 125, 126, 127, 128, 129, 163, 164, 165, 166], [0.03874, 0.03576, 0.02537, 0.0267, 0.9316, 0.933, 0.9429, 0.9464, 0.9718, 0.9687, 0.9667, 0.9623, 0.07696, 0.08254, 0.07673, 0.08115, 0.03272, 0.03056, 0.9372, 0.9397, 0.9693, 0.9655, 0.07685, 0.08185, 0.9446, 0.07905, 0.9646, 0.03754]): _vg.add([_i], _w, 'REPLACE')
_vg = ob_character.vertex_groups.new(name='Bone.002')
for _i, _w in zip([56, 57, 58, 59, 60, 61, 62, 63, 64, 65, 66, 67, 126, 127, 128, 129, 130, 131, 164, 165], [0.003799, 0.01008, 0.01482, 0.02352, 0.9229, 0.9174, 0.9232, 0.9188, 0.9929, 0.9922, 0.9945, 0.9927, 0.009311, 0.0168, 0.9231, 0.9181, 0.9937, 0.9924, 0.9209, 0.01907]): _vg.add([_i], _w, 'REPLACE')
_vg = ob_character.vertex_groups.new(name='Hip')
for _i, _w in zip([3, 5, 12, 13, 14, 15, 17, 21, 24, 35, 36, 96, 97, 99, 100, 103, 109, 112, 117, 141, 157, 159], [0.06229, 0.3092, 0.094, 0.146, 0.2946, 0.18, 0.12, 0.09969, 0.09351, 0.04165, 0.03223, 0.05944, 0.007869, 0.03059, 0.005866, 0.04507, 0.4487, 0.1819, 0.06666, 0.4195, 0.02038, 0.04247]): _vg.add([_i], _w, 'REPLACE')
_vg = ob_character.vertex_groups.new(name='Back')
for _i, _w in zip([0, 2, 3, 4, 5, 6, 7, 8, 9, 10, 11, 12, 13, 14, 15, 16, 17, 19, 20, 23, 24, 42, 49, 50, 69, 96, 97, 98, 99, 100, 101, 102, 103, 107, 108, 120, 121, 140, 159, 162, 166], [0.2276, 0.1882, 0.449, 0.07702, 0.1616, 0.01892, 0.1648, 0.7011, 0.4036, 0.469, 0.4999, 0.5263, 0.2194, 0.05471, 0.00914, 0.05146, 0.154, 0.02502, 0.09089, 0.03907, 0.04731, 0.01111, 0.1514, 0.07845, 0.007394, 0.1781, 0.6085, 0.6154, 0.05061, 0.4478, 0.496, 0.1797, 0.1893, 0.1739, 0.3739, 0.00822, 0.1293, 0.05413, 0.04281, 0.09996, 0.004466]): _vg.add([_i], _w, 'REPLACE')
_vg = ob_character.vertex_groups.new(name='Chest')
for _i, _w in zip([0, 1, 3, 4, 6, 7, 8, 9, 11, 13, 18, 19, 46, 50, 51, 68, 69, 70, 71, 76, 77, 78, 79, 98, 100, 101, 102, 110, 132, 134, 139, 145, 147, 148, 153, 154], [0.005859, 0.143, 0.07056, 0.6039, 0.6027, 0.5295, 0.03751, 0.05903, 0.1731, 0.01714, 0.4748, 0.5058, 0.0354, 0.0761, 0.1261, 0.2107, 0.2554, 0.2055, 0.1735, 0.08239, 0.06001, 0.1114, 0.141, 0.08282, 0.0566, 0.1546, 0.4346, 0.3184, 0.1429, 0.07347, 0.1159, 0.04524, 0.02339, 0.03693, 0.05442, 0.1166]): _vg.add([_i], _w, 'REPLACE')
_vg = ob_character.vertex_groups.new(name='Neck')
for _i, _w in zip([68, 71, 78, 110, 132, 134, 139], [0.01418, 0.02125, 0.006283, 0.1025, 0.2148, 0.08798, 0.01143]): _vg.add([_i], _w, 'REPLACE')
_vg = ob_character.vertex_groups.new(name='Head')
for _i, _w in zip([1, 4, 6, 7, 18, 19, 51, 68, 69, 70, 71, 72, 73, 74, 75, 76, 77, 78, 79, 98, 110, 132, 133, 134, 139, 142, 143, 144, 145, 146, 147, 148, 149, 150, 151, 152, 153, 154], [0.05776, 0.185, 0.1785, 0.05122, 0.234, 0.1864, 0.05516, 0.6336, 0.625, 0.6891, 0.6918, 0.9807, 0.9749, 0.9861, 0.9867, 0.8685, 0.8795, 0.7941, 0.7827, 0.003656, 0.268, 0.5105, 0.9997, 0.777, 0.08726, 0.9851, 0.9405, 0.9685, 0.9224, 0.9602, 0.9313, 0.9267, 0.9823, 0.989, 0.9963, 0.969, 0.9043, 0.8078]): _vg.add([_i], _w, 'REPLACE')
_vg = ob_character.vertex_groups.new(name='Shoulder.L')
for _i, _w in zip([0, 1, 3, 4, 6, 7, 8, 9, 10, 11, 18, 19, 41, 42, 43, 45, 46, 47, 48, 49, 50, 51, 68, 69, 70, 71, 76, 77, 78, 79, 98, 100, 101, 102, 107, 108, 110, 121, 122, 123, 132, 134, 139, 154, 162, 166], [0.04115, 0.7176, 0.01615, 0.09747, 0.1482, 0.1395, 0.008703, 0.1401, 0.04747, 0.07221, 0.245, 0.2392, 0.04021, 0.0217, 0.05476, 0.897, 0.7996, 0.4139, 0.09431, 0.1437, 0.529, 0.7677, 0.09866, 0.06444, 0.07245, 0.08863, 0.01408, 0.01548, 0.05333, 0.03477, 0.05142, 0.0208, 0.09456, 0.2086, 0.003414, 0.06168, 0.2961, 0.07937, 0.9176, 0.08033, 0.1245, 0.05706, 0.7436, 0.03687, 0.2355, 0.03277]): _vg.add([_i], _w, 'REPLACE')
_vg = ob_character.vertex_groups.new(name='UpperArm.L')
for _i, _w in zip([0, 1, 2, 7, 8, 9, 10, 11, 12, 41, 42, 43, 44, 45, 46, 47, 48, 49, 50, 52, 53, 54, 55, 97, 98, 100, 101, 102, 107, 108, 119, 120, 121, 122, 123, 124, 125, 162, 163, 166], [0.06538, 0.04849, 0.06328, 0.0406, 0.07906, 0.1611, 0.1968, 0.02761, 0.0116, 0.7292, 0.694, 0.7998, 0.9051, 0.0676, 0.1249, 0.5466, 0.884, 0.5949, 0.2528, 0.09236, 0.1257, 0.1483, 0.1658, 0.05799, 0.133, 0.008972, 0.06409, 0.07909, 0.08674, 0.2825, 0.8715, 0.7544, 0.636, 0.05642, 0.9073, 0.08964, 0.1306, 0.5785, 0.157, 0.715]): _vg.add([_i], _w, 'REPLACE')
_vg = ob_character.vertex_groups.new(name='LowerArm.L')
for _i, _w in zip([41, 42, 43, 44, 49, 52, 53, 54, 55, 56, 57, 58, 59, 60, 61, 62, 63, 64, 108, 119, 120, 121, 124, 125, 126, 127, 128, 129, 162, 163, 164, 165, 166], [0.2108, 0.217, 0.1095, 0.08185, 0.0166, 0.9035, 0.8586, 0.8212, 0.7906, 0.9309, 0.919, 0.8403, 0.5638, 0.1476, 0.1385, 0.1268, 0.09049, 0.006745, 0.002034, 0.1164, 0.1696, 0.06301, 0.9062, 0.8483, 0.9581, 0.9088, 0.07306, 0.06719, 0.01096, 0.8061, 0.1078, 0.7053, 0.2133]): _vg.add([_i], _w, 'REPLACE')
_vg = ob_character.vertex_groups.new(name='Hand.L')
for _i, _w in zip([55, 56, 57, 58, 59, 60, 61, 62, 63, 64, 65, 66, 67, 126, 127, 128, 129, 130, 131, 163, 164, 165], [0.0007584, 0.06344, 0.07352, 0.1506, 0.4309, 0.8515, 0.8605, 0.8718, 0.9087, 0.9714, 0.9766, 0.9798, 0.9828, 0.02891, 0.08601, 0.9266, 0.9324, 0.997, 0.9973, 0.0003739, 0.8911, 0.2874]): _vg.add([_i], _w, 'REPLACE')
_vg = ob_character.vertex_groups.new(name='Shoulder.R')
_vg = ob_character.vertex_groups.new(name='UpperArm.R')
_vg = ob_character.vertex_groups.new(name='LowerArm.R')
_vg = ob_character.vertex_groups.new(name='Hand.R')
_vg = ob_character.vertex_groups.new(name='UpperLeg.L')
for _i, _w in zip([0, 1, 2, 3, 5, 6, 7, 8, 9, 10, 11, 12, 13, 14, 15, 16, 17, 18, 20, 21, 22, 23, 24, 25, 26, 27, 28, 29, 30, 31, 32, 33, 34, 35, 36, 37, 38, 39, 40, 41, 42, 43, 44, 45, 46, 47, 48, 49, 50, 51, 52, 53, 54, 55, 56, 57, 58, 59, 60, 61, 62, 63, 64, 65, 66, 67, 80, 81, 82, 83, 84, 85, 86, 87, 88, 89, 90, 91, 92, 93, 94, 95, 96, 97, 98, 99, 100, 101, 102, 103, 104, 105, 106, 107, 108, 109, 111, 112, 113, 114, 115, 116, 117, 118, 119, 120, 121, 122, 123, 124, 125, 126, 127, 128, 129, 130, 131, 135, 136, 137, 138, 140, 141, 155, 156, 157, 159, 162, 164, 165], [7.133e-12, 0.0, 1.774e-15, 1.049e-07, 1.905e-11, 0.0, 1.308e-07, 0.009259, 0.0, 0.0, 3.787e-13, 8.345e-06, 0.005407, 0.03455, 0.001556, 0.0003296, 9.603e-05, 0.0, 0.01605, 0.8484, 0.9997, 0.8847, 0.8066, 5.92e-07, 0.004091, 0.05651, 0.0, 0.0, 0.0, 0.0, 0.0, 0.4448, 0.3109, 0.3018, 0.2951, 0.0, 0.0, 0.0, 0.0, 0.0, 0.0, 0.0, 0.0, 0.0, 0.0, 0.0, 0.0, 0.0173, 0.0, 0.0, 0.0, 0.0, 0.0, 0.0, 4.473e-11, 1.128e-12, 0.0, 0.0, 0.007145, 0.0, 0.0, 1.919e-12, 0.007997, 5.985e-05, 0.0, 0.0, 0.0, 0.0, 0.0, 0.0, 0.0, 0.0, 0.0, 0.0, 0.0, 0.0, 0.0, 0.0, 0.007997, 0.0008749, 0.164, 0.0006745, 9.017e-11, 8.759e-07, 0.007271, 0.001844, 0.0004704, 4.451e-06, 2.657e-12, 0.001861, 0.4373, 0.05106, 0.9859, 2.757e-11, 1.384e-07, 8.065e-14, 0.9716, 0.7794, 0.08316, 2.821e-07, 0.0, 0.0, 0.1383, 0.4881, 0.0, 0.0, 2.073e-06, 0.0, 0.0, 0.0, 0.0, 4.391e-13, 9.338e-16, 5.225e-13, 5.627e-16, 0.0, 0.0, 0.0, 0.0, 0.0007845, 0.141, 0.003455, 0.009883, 0.0959, 0.02698, 0.3064, 0.8492, 0.01142, 9.634e-13, 0.0]): _vg.add([_i], _w, 'REPLACE')
_vg = ob_character.vertex_groups.new(name='LowerLeg.L')
for _i, _w in zip([13, 15, 16, 17, 20, 21, 22, 23, 24, 25, 26, 27, 28, 29, 31, 32, 33, 34, 35, 36, 80, 81, 82, 87, 91, 92, 93, 94, 95, 103, 104, 105, 106, 109, 111, 112, 113, 114, 115, 116, 117, 118, 135, 136, 137, 138, 140, 141, 155, 156, 157, 158, 159, 160, 161], [0.004517, 0.008849, 0.03404, 0.018, 0.01709, 0.05404, 0.132, 0.07402, 0.07301, 0.1881, 0.1303, 0.3962, 0.4591, 0.01812, 0.09756, 0.1398, 0.3761, 0.1448, 0.1579, 0.1219, 0.14, 0.1874, 0.07374, 0.03738, 0.02242, 0.7405, 0.6895, 0.4705, 0.6159, 0.004179, 0.1337, 0.8227, 0.05181, 0.04513, 0.0944, 0.06989, 0.203, 0.4515, 0.03407, 0.09579, 0.1434, 0.1901, 0.05897, 0.1609, 0.6702, 0.6704, 0.02616, 0.04911, 0.5311, 0.4291, 0.1512, 0.1647, 0.07356, 0.1194, 0.06595]): _vg.add([_i], _w, 'REPLACE')
_vg = ob_character.vertex_groups.new(name='Foot.L')
for _i, _w in zip([23, 24, 25, 26, 27, 28, 29, 30, 31, 32, 34, 35, 37, 39, 80, 81, 82, 83, 84, 86, 87, 88, 89, 90, 91, 92, 93, 94, 95, 105, 113, 114, 115, 116, 117, 118, 135, 136, 137, 138, 155, 156, 157, 158, 159, 160, 161], [0.03315, 0.00389, 0.6111, 0.695, 0.5226, 0.4625, 0.4736, 0.4439, 0.597, 0.6771, 0.09042, 0.05603, 0.0314, 0.01695, 0.6314, 0.6714, 0.5781, 0.466, 0.007729, 0.195, 0.1598, 0.1245, 0.1273, 0.1442, 0.2312, 0.1539, 0.1381, 0.4141, 0.2006, 0.07092, 0.6758, 0.4729, 0.5305, 0.6656, 0.01659, 0.04821, 0.5407, 0.6624, 0.1485, 0.207, 0.3251, 0.4912, 0.07359, 0.6522, 0.01986, 0.6384, 0.6003]): _vg.add([_i], _w, 'REPLACE')
_vg = ob_character.vertex_groups.new(name='Toes.L')
for _i, _w in zip([25, 26, 27, 28, 29, 30, 31, 32, 37, 38, 39, 40, 80, 81, 82, 83, 84, 85, 86, 87, 88, 89, 90, 91, 92, 93, 113, 114, 115, 116, 135, 136, 138, 156, 158, 160, 161], [0.1736, 0.161, 0.05271, 0.01272, 0.489, 0.5457, 0.2975, 0.17, 0.9477, 0.9727, 0.9613, 0.9852, 0.2178, 0.123, 0.3403, 0.5104, 0.9652, 0.99, 0.783, 0.7904, 0.8699, 0.8453, 0.8457, 0.7282, 0.01627, 0.01941, 0.09558, 0.03378, 0.4237, 0.2303, 0.3943, 0.1639, 0.002189, 0.03182, 0.1685, 0.2317, 0.3238]): _vg.add([_i], _w, 'REPLACE')
_vg = ob_character.vertex_groups.new(name='UpperLeg.R')
for _i, _w in zip([3, 5, 6, 7, 8, 11, 12, 13, 14, 17, 66, 92, 103, 105, 109, 112, 117, 141], [1.049e-07, 1.905e-11, 0.0, 1.308e-07, 0.009259, 3.787e-13, 8.345e-06, 0.005407, 0.03455, 0.0, 0.0, 0.0, 0.0001113, 0.0, 8.065e-14, 0.0, 0.0, 0.01771]): _vg.add([_i], _w, 'REPLACE')
_vg = ob_character.vertex_groups.new(name='LowerLeg.R')
_vg = ob_character.vertex_groups.new(name='Foot.R')
_vg = ob_character.vertex_groups.new(name='Toes.R')
_m = ob_character.modifiers.new('Mirror', 'MIRROR')
_m.use_clip = True
_m = ob_character.modifiers.new('Subdivision', 'SUBSURF')
_m.uv_smooth = 'PRESERVE_CORNERS'
_m.levels = 2
_m = ob_character.modifiers.new('Armature', 'ARMATURE')
_m.object = ob_sumo
ob_pickableobject.location = (0.8101, -1.31, 0.654)
ob_pickableobject.lineart.crease_threshold = 0.0
_m = ob_pickableobject.modifiers.new('Mirror', 'MIRROR')
_m.use_axis = (True, True, False)
_m.use_clip = True
_m = ob_pickableobject.modifiers.new('Subdivision', 'SUBSURF')
_m.uv_smooth = 'PRESERVE_CORNERS'

# ---- collection membership
scene.collection.objects.link(ob_circle)
col_collection.objects.link(ob_light)
col_collection.objects.link(ob_camera)
col_collection.objects.link(ob_rotationpointer)
col_collection.objects.link(ob_sumo)
col_collection.objects.link(ob_character)
col_collection.objects.link(ob_pickableobject)

# ---- scene / render settings (as saved in the file)
scene.camera = ob_camera
scene.frame_start = 1; scene.frame_end = 25; scene.frame_set(25)
scene.render.engine = 'BLENDER_EEVEE_NEXT'
scene.cycles.use_denoising = False
scene.cycles.samples = 128
scene.cycles.sampling_pattern = 'TABULATED_SOBOL'
scene.cycles.use_adaptive_sampling = False
scene.cycles.use_light_tree = False
scene.view_settings.view_transform = 'Filmic'
bpy.context.view_layer.update()
